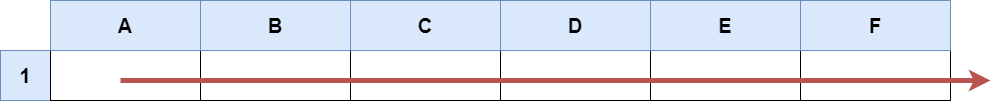

The diagram above was exported from draw.io. Its source (the exported page's mxGraphModel, read from the mxfile embedded in the PNG):
<mxGraphModel dx="1038" dy="579" grid="1" gridSize="10" guides="1" tooltips="1" connect="1" arrows="1" fold="1" page="1" pageScale="1" pageWidth="850" pageHeight="1100" math="0" shadow="0">
  <root>
    <mxCell id="0" />
    <mxCell id="1" parent="0" />
    <mxCell id="zs7xVVZiL9hqfNCFzq0_-3" value="&lt;font style=&quot;font-size: 20px&quot;&gt;&lt;b&gt;1&lt;/b&gt;&lt;/font&gt;" style="rounded=0;whiteSpace=wrap;html=1;fillColor=#dae8fc;strokeColor=#6c8ebf;" parent="1" vertex="1">
      <mxGeometry x="150" y="200" width="50" height="50" as="geometry" />
    </mxCell>
    <mxCell id="zs7xVVZiL9hqfNCFzq0_-4" value="" style="rounded=0;whiteSpace=wrap;html=1;" parent="1" vertex="1">
      <mxGeometry x="200" y="200" width="150" height="50" as="geometry" />
    </mxCell>
    <mxCell id="zs7xVVZiL9hqfNCFzq0_-6" value="" style="rounded=0;whiteSpace=wrap;html=1;" parent="1" vertex="1">
      <mxGeometry x="350" y="200" width="150" height="50" as="geometry" />
    </mxCell>
    <mxCell id="zs7xVVZiL9hqfNCFzq0_-7" value="" style="rounded=0;whiteSpace=wrap;html=1;" parent="1" vertex="1">
      <mxGeometry x="650" y="200" width="150" height="50" as="geometry" />
    </mxCell>
    <mxCell id="zs7xVVZiL9hqfNCFzq0_-8" value="" style="rounded=0;whiteSpace=wrap;html=1;fillColor=default;strokeColor=default;" parent="1" vertex="1">
      <mxGeometry x="500" y="200" width="150" height="50" as="geometry" />
    </mxCell>
    <mxCell id="zs7xVVZiL9hqfNCFzq0_-9" value="A" style="rounded=0;whiteSpace=wrap;html=1;fontSize=20;fontStyle=1;fillColor=#dae8fc;strokeColor=#6c8ebf;" parent="1" vertex="1">
      <mxGeometry x="200" y="150" width="150" height="50" as="geometry" />
    </mxCell>
    <mxCell id="zs7xVVZiL9hqfNCFzq0_-10" value="C" style="rounded=0;whiteSpace=wrap;html=1;fontSize=20;fontStyle=1;fillColor=#dae8fc;strokeColor=#6c8ebf;" parent="1" vertex="1">
      <mxGeometry x="500" y="150" width="150" height="50" as="geometry" />
    </mxCell>
    <mxCell id="zs7xVVZiL9hqfNCFzq0_-20" value="B" style="rounded=0;whiteSpace=wrap;html=1;fontSize=20;fontStyle=1;fillColor=#dae8fc;strokeColor=#6c8ebf;" parent="1" vertex="1">
      <mxGeometry x="350" y="150" width="150" height="50" as="geometry" />
    </mxCell>
    <mxCell id="zs7xVVZiL9hqfNCFzq0_-32" value="" style="rounded=0;whiteSpace=wrap;html=1;" parent="1" vertex="1">
      <mxGeometry x="950" y="200" width="150" height="50" as="geometry" />
    </mxCell>
    <mxCell id="zs7xVVZiL9hqfNCFzq0_-33" value="" style="rounded=0;whiteSpace=wrap;html=1;" parent="1" vertex="1">
      <mxGeometry x="800" y="200" width="150" height="50" as="geometry" />
    </mxCell>
    <mxCell id="zs7xVVZiL9hqfNCFzq0_-34" value="" style="endArrow=classic;html=1;rounded=0;fontSize=50;strokeColor=#b85450;strokeWidth=5;fillColor=#f8cecc;" parent="1" edge="1">
      <mxGeometry width="50" height="50" relative="1" as="geometry">
        <mxPoint x="270" y="230" as="sourcePoint" />
        <mxPoint x="1140" y="230" as="targetPoint" />
      </mxGeometry>
    </mxCell>
    <mxCell id="zs7xVVZiL9hqfNCFzq0_-36" value="D" style="rounded=0;whiteSpace=wrap;html=1;fontSize=20;fontStyle=1;fillColor=#dae8fc;strokeColor=#6c8ebf;" parent="1" vertex="1">
      <mxGeometry x="650" y="150" width="150" height="50" as="geometry" />
    </mxCell>
    <mxCell id="zs7xVVZiL9hqfNCFzq0_-37" value="E" style="rounded=0;whiteSpace=wrap;html=1;fontSize=20;fontStyle=1;fillColor=#dae8fc;strokeColor=#6c8ebf;" parent="1" vertex="1">
      <mxGeometry x="800" y="150" width="150" height="50" as="geometry" />
    </mxCell>
    <mxCell id="zs7xVVZiL9hqfNCFzq0_-38" value="F" style="rounded=0;whiteSpace=wrap;html=1;fontSize=20;fontStyle=1;fillColor=#dae8fc;strokeColor=#6c8ebf;" parent="1" vertex="1">
      <mxGeometry x="950" y="150" width="150" height="50" as="geometry" />
    </mxCell>
  </root>
</mxGraphModel>